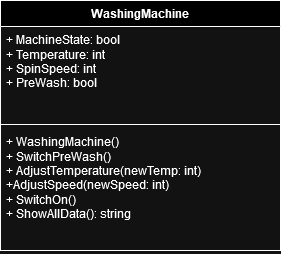

The diagram above was exported from draw.io. Its source (the exported page's mxGraphModel, read from the mxfile embedded in the PNG):
<mxGraphModel dx="1128" dy="770" grid="1" gridSize="10" guides="1" tooltips="1" connect="1" arrows="1" fold="1" page="1" pageScale="1" pageWidth="1169" pageHeight="826" background="none" math="0" shadow="0">
  <root>
    <mxCell id="0" />
    <mxCell id="1" parent="0" />
    <mxCell id="buxSZ-16a38M-t0bCkYy-41" value="WashingMachine" style="swimlane;fontStyle=1;align=center;verticalAlign=top;childLayout=stackLayout;horizontal=1;startSize=26;horizontalStack=0;resizeParent=1;resizeParentMax=0;resizeLast=0;collapsible=1;marginBottom=0;whiteSpace=wrap;html=1;" vertex="1" parent="1">
      <mxGeometry x="350" y="220" width="280" height="250" as="geometry" />
    </mxCell>
    <mxCell id="buxSZ-16a38M-t0bCkYy-42" value="&lt;div&gt;+ MachineState: bool&lt;/div&gt;&lt;div&gt;+ Temperature: int&lt;/div&gt;&lt;div&gt;+ SpinSpeed: int&lt;/div&gt;&lt;div&gt;+ PreWash: bool&lt;br&gt;&lt;/div&gt;" style="text;strokeColor=none;fillColor=none;align=left;verticalAlign=top;spacingLeft=4;spacingRight=4;overflow=hidden;rotatable=0;points=[[0,0.5],[1,0.5]];portConstraint=eastwest;whiteSpace=wrap;html=1;" vertex="1" parent="buxSZ-16a38M-t0bCkYy-41">
      <mxGeometry y="26" width="280" height="94" as="geometry" />
    </mxCell>
    <mxCell id="buxSZ-16a38M-t0bCkYy-43" value="" style="line;strokeWidth=1;fillColor=none;align=left;verticalAlign=middle;spacingTop=-1;spacingLeft=3;spacingRight=3;rotatable=0;labelPosition=right;points=[];portConstraint=eastwest;strokeColor=inherit;" vertex="1" parent="buxSZ-16a38M-t0bCkYy-41">
      <mxGeometry y="120" width="280" height="8" as="geometry" />
    </mxCell>
    <mxCell id="buxSZ-16a38M-t0bCkYy-44" value="&lt;div&gt;+ WashingMachine()&lt;/div&gt;&lt;div&gt;+ SwitchPreWash()&lt;/div&gt;&lt;div&gt;+ AdjustTemperature(newTemp: int)&lt;/div&gt;&lt;div&gt;+AdjustSpeed(newSpeed: int)&lt;/div&gt;&lt;div&gt;+ SwitchOn()&lt;/div&gt;&lt;div&gt;+ ShowAllData(): string&lt;br&gt;&lt;/div&gt;" style="text;strokeColor=none;fillColor=none;align=left;verticalAlign=top;spacingLeft=4;spacingRight=4;overflow=hidden;rotatable=0;points=[[0,0.5],[1,0.5]];portConstraint=eastwest;whiteSpace=wrap;html=1;" vertex="1" parent="buxSZ-16a38M-t0bCkYy-41">
      <mxGeometry y="128" width="280" height="122" as="geometry" />
    </mxCell>
  </root>
</mxGraphModel>